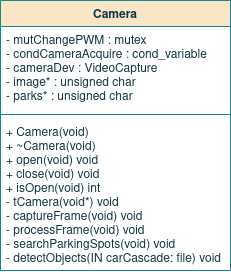

The diagram above was exported from draw.io. Its source (the exported page's mxGraphModel, read from the mxfile embedded in the PNG):
<mxGraphModel dx="1422" dy="793" grid="1" gridSize="10" guides="1" tooltips="1" connect="1" arrows="1" fold="1" page="1" pageScale="1" pageWidth="827" pageHeight="1169" math="0" shadow="0">
  <root>
    <mxCell id="XuJMVkfjPPTqJv9foXUs-0" />
    <mxCell id="XuJMVkfjPPTqJv9foXUs-1" parent="XuJMVkfjPPTqJv9foXUs-0" />
    <mxCell id="XuJMVkfjPPTqJv9foXUs-2" value="Camera" style="swimlane;fontStyle=1;align=center;verticalAlign=top;childLayout=stackLayout;horizontal=1;startSize=26;horizontalStack=0;resizeParent=1;resizeParentMax=0;resizeLast=0;collapsible=1;marginBottom=0;fillColor=#FAE5C7;strokeColor=#0F8B8D;fontColor=#143642;" vertex="1" parent="XuJMVkfjPPTqJv9foXUs-1">
      <mxGeometry x="240" y="280" width="230" height="270" as="geometry" />
    </mxCell>
    <mxCell id="XuJMVkfjPPTqJv9foXUs-3" value="- mutChangePWM : mutex&#10;- condCameraAcquire : cond_variable&#10;- cameraDev : VideoCapture&#10;- image* : unsigned char&#10;- parks* : unsigned char&#10;" style="text;strokeColor=none;fillColor=none;align=left;verticalAlign=top;spacingLeft=4;spacingRight=4;overflow=hidden;rotatable=0;points=[[0,0.5],[1,0.5]];portConstraint=eastwest;fontColor=#143642;" vertex="1" parent="XuJMVkfjPPTqJv9foXUs-2">
      <mxGeometry y="26" width="230" height="84" as="geometry" />
    </mxCell>
    <mxCell id="XuJMVkfjPPTqJv9foXUs-4" value="" style="line;strokeWidth=1;fillColor=none;align=left;verticalAlign=middle;spacingTop=-1;spacingLeft=3;spacingRight=3;rotatable=0;labelPosition=right;points=[];portConstraint=eastwest;labelBackgroundColor=#DAD2D8;strokeColor=#0F8B8D;fontColor=#143642;" vertex="1" parent="XuJMVkfjPPTqJv9foXUs-2">
      <mxGeometry y="110" width="230" height="8" as="geometry" />
    </mxCell>
    <mxCell id="XuJMVkfjPPTqJv9foXUs-5" value="+ Camera(void)&#10;+ ~Camera(void)&#10;+ open(void) void&#10;+ close(void) void&#10;+ isOpen(void) int&#10;- tCamera(void*) void&#10;- captureFrame(void) void&#10;- processFrame(void) void&#10;- searchParkingSpots(void) void&#10;- detectObjects(IN carCascade: file) void" style="text;strokeColor=none;fillColor=none;align=left;verticalAlign=top;spacingLeft=4;spacingRight=4;overflow=hidden;rotatable=0;points=[[0,0.5],[1,0.5]];portConstraint=eastwest;fontColor=#143642;spacing=2;" vertex="1" parent="XuJMVkfjPPTqJv9foXUs-2">
      <mxGeometry y="118" width="230" height="152" as="geometry" />
    </mxCell>
  </root>
</mxGraphModel>